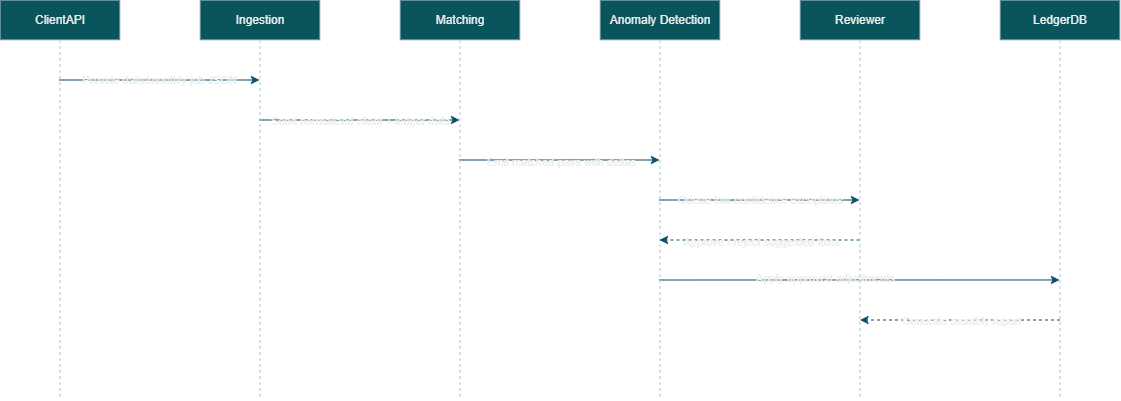

The diagram above was exported from draw.io. Its source (the exported page's mxGraphModel, read from the mxfile embedded in the PNG):
<mxGraphModel dx="413" dy="361" grid="1" gridSize="10" guides="1" tooltips="1" connect="1" arrows="1" fold="1" page="1" pageScale="1" pageWidth="1100" pageHeight="850" math="0" shadow="0">
  <root>
    <mxCell id="0" />
    <mxCell id="1" parent="0" />
    <mxCell id="TBeK5rysD3E4MiIZulkZ-9" style="edgeStyle=orthogonalEdgeStyle;rounded=0;orthogonalLoop=1;jettySize=auto;html=1;curved=0;labelBackgroundColor=none;strokeColor=#0B4D6A;fontColor=default;" parent="1" edge="1">
      <mxGeometry relative="1" as="geometry">
        <mxPoint x="99.5" y="120" as="sourcePoint" />
        <mxPoint x="299.5" y="120" as="targetPoint" />
      </mxGeometry>
    </mxCell>
    <mxCell id="TBeK5rysD3E4MiIZulkZ-10" value="Provide daily/monthly job JSON" style="edgeLabel;html=1;align=center;verticalAlign=middle;resizable=0;points=[];labelBackgroundColor=none;fontColor=#EEEEEE;" parent="TBeK5rysD3E4MiIZulkZ-9" vertex="1" connectable="0">
      <mxGeometry x="-0.005" y="1" relative="1" as="geometry">
        <mxPoint y="1" as="offset" />
      </mxGeometry>
    </mxCell>
    <mxCell id="TBeK5rysD3E4MiIZulkZ-1" value="ClientAPI" style="shape=umlLifeline;perimeter=lifelinePerimeter;whiteSpace=wrap;html=1;container=1;dropTarget=0;collapsible=0;recursiveResize=0;outlineConnect=0;portConstraint=eastwest;newEdgeStyle={&quot;curved&quot;:0,&quot;rounded&quot;:0};labelBackgroundColor=none;fillColor=#09555B;strokeColor=#BAC8D3;fontColor=#EEEEEE;" parent="1" vertex="1">
      <mxGeometry x="40" y="40" width="120" height="400" as="geometry" />
    </mxCell>
    <mxCell id="TBeK5rysD3E4MiIZulkZ-11" style="edgeStyle=orthogonalEdgeStyle;rounded=0;orthogonalLoop=1;jettySize=auto;html=1;curved=0;labelBackgroundColor=none;strokeColor=#0B4D6A;fontColor=default;" parent="1" edge="1">
      <mxGeometry relative="1" as="geometry">
        <mxPoint x="299.5" y="160" as="sourcePoint" />
        <mxPoint x="499.5" y="160" as="targetPoint" />
      </mxGeometry>
    </mxCell>
    <mxCell id="TBeK5rysD3E4MiIZulkZ-12" value="Send normalized client + ledger data" style="edgeLabel;html=1;align=center;verticalAlign=middle;resizable=0;points=[];labelBackgroundColor=none;fontColor=#EEEEEE;" parent="TBeK5rysD3E4MiIZulkZ-11" vertex="1" connectable="0">
      <mxGeometry x="0.175" relative="1" as="geometry">
        <mxPoint x="-17" y="1" as="offset" />
      </mxGeometry>
    </mxCell>
    <mxCell id="TBeK5rysD3E4MiIZulkZ-3" value="Ingestion" style="shape=umlLifeline;perimeter=lifelinePerimeter;whiteSpace=wrap;html=1;container=1;dropTarget=0;collapsible=0;recursiveResize=0;outlineConnect=0;portConstraint=eastwest;newEdgeStyle={&quot;curved&quot;:0,&quot;rounded&quot;:0};labelBackgroundColor=none;fillColor=#09555B;strokeColor=#BAC8D3;fontColor=#EEEEEE;" parent="1" vertex="1">
      <mxGeometry x="240" y="40" width="120" height="400" as="geometry" />
    </mxCell>
    <mxCell id="TBeK5rysD3E4MiIZulkZ-13" style="edgeStyle=orthogonalEdgeStyle;rounded=0;orthogonalLoop=1;jettySize=auto;html=1;curved=0;labelBackgroundColor=none;strokeColor=#0B4D6A;fontColor=default;" parent="1" edge="1">
      <mxGeometry relative="1" as="geometry">
        <mxPoint x="499.5" y="200" as="sourcePoint" />
        <mxPoint x="699.5" y="200" as="targetPoint" />
      </mxGeometry>
    </mxCell>
    <mxCell id="TBeK5rysD3E4MiIZulkZ-14" value="Emit matched pairs with deltas" style="edgeLabel;html=1;align=center;verticalAlign=middle;resizable=0;points=[];labelBackgroundColor=none;fontColor=#EEEEEE;" parent="TBeK5rysD3E4MiIZulkZ-13" vertex="1" connectable="0">
      <mxGeometry x="-0.275" y="-1" relative="1" as="geometry">
        <mxPoint x="28" y="1" as="offset" />
      </mxGeometry>
    </mxCell>
    <mxCell id="TBeK5rysD3E4MiIZulkZ-4" value="Matching" style="shape=umlLifeline;perimeter=lifelinePerimeter;whiteSpace=wrap;html=1;container=1;dropTarget=0;collapsible=0;recursiveResize=0;outlineConnect=0;portConstraint=eastwest;newEdgeStyle={&quot;curved&quot;:0,&quot;rounded&quot;:0};labelBackgroundColor=none;fillColor=#09555B;strokeColor=#BAC8D3;fontColor=#EEEEEE;" parent="1" vertex="1">
      <mxGeometry x="440" y="40" width="120" height="400" as="geometry" />
    </mxCell>
    <mxCell id="TBeK5rysD3E4MiIZulkZ-15" style="edgeStyle=orthogonalEdgeStyle;rounded=0;orthogonalLoop=1;jettySize=auto;html=1;curved=0;labelBackgroundColor=none;strokeColor=#0B4D6A;fontColor=default;" parent="1" edge="1">
      <mxGeometry relative="1" as="geometry">
        <mxPoint x="699.5" y="240" as="sourcePoint" />
        <mxPoint x="899.5" y="240" as="targetPoint" />
      </mxGeometry>
    </mxCell>
    <mxCell id="TBeK5rysD3E4MiIZulkZ-16" value="Queue low-confidence exceptions" style="edgeLabel;html=1;align=center;verticalAlign=middle;resizable=0;points=[];labelBackgroundColor=none;fontColor=#EEEEEE;" parent="TBeK5rysD3E4MiIZulkZ-15" vertex="1" connectable="0">
      <mxGeometry x="-0.325" y="1" relative="1" as="geometry">
        <mxPoint x="33" y="1" as="offset" />
      </mxGeometry>
    </mxCell>
    <mxCell id="TBeK5rysD3E4MiIZulkZ-20" style="edgeStyle=orthogonalEdgeStyle;rounded=0;orthogonalLoop=1;jettySize=auto;html=1;curved=0;labelBackgroundColor=none;strokeColor=#0B4D6A;fontColor=default;" parent="1" target="TBeK5rysD3E4MiIZulkZ-7" edge="1">
      <mxGeometry relative="1" as="geometry">
        <mxPoint x="699.5" y="320" as="sourcePoint" />
        <mxPoint x="899.5" y="320" as="targetPoint" />
        <Array as="points">
          <mxPoint x="980" y="320" />
          <mxPoint x="980" y="320" />
        </Array>
      </mxGeometry>
    </mxCell>
    <mxCell id="TBeK5rysD3E4MiIZulkZ-21" value="Apply approved adjustments" style="edgeLabel;html=1;align=center;verticalAlign=middle;resizable=0;points=[];labelBackgroundColor=none;fontColor=#EEEEEE;" parent="TBeK5rysD3E4MiIZulkZ-20" vertex="1" connectable="0">
      <mxGeometry x="-0.355" y="3" relative="1" as="geometry">
        <mxPoint x="36" y="1" as="offset" />
      </mxGeometry>
    </mxCell>
    <mxCell id="TBeK5rysD3E4MiIZulkZ-5" value="Anomaly Detection" style="shape=umlLifeline;perimeter=lifelinePerimeter;whiteSpace=wrap;html=1;container=1;dropTarget=0;collapsible=0;recursiveResize=0;outlineConnect=0;portConstraint=eastwest;newEdgeStyle={&quot;curved&quot;:0,&quot;rounded&quot;:0};labelBackgroundColor=none;fillColor=#09555B;strokeColor=#BAC8D3;fontColor=#EEEEEE;" parent="1" vertex="1">
      <mxGeometry x="640" y="40" width="120" height="400" as="geometry" />
    </mxCell>
    <mxCell id="TBeK5rysD3E4MiIZulkZ-18" style="edgeStyle=orthogonalEdgeStyle;rounded=0;orthogonalLoop=1;jettySize=auto;html=1;curved=0;dashed=1;labelBackgroundColor=none;strokeColor=#0B4D6A;fontColor=default;" parent="1" edge="1">
      <mxGeometry relative="1" as="geometry">
        <mxPoint x="899.5" y="280" as="sourcePoint" />
        <mxPoint x="699.5" y="280" as="targetPoint" />
      </mxGeometry>
    </mxCell>
    <mxCell id="TBeK5rysD3E4MiIZulkZ-19" value="Approve / reject suggested fixes" style="edgeLabel;html=1;align=center;verticalAlign=middle;resizable=0;points=[];labelBackgroundColor=none;fontColor=#EEEEEE;" parent="TBeK5rysD3E4MiIZulkZ-18" vertex="1" connectable="0">
      <mxGeometry x="0.265" y="2" relative="1" as="geometry">
        <mxPoint x="28" as="offset" />
      </mxGeometry>
    </mxCell>
    <mxCell id="TBeK5rysD3E4MiIZulkZ-6" value="Reviewer" style="shape=umlLifeline;perimeter=lifelinePerimeter;whiteSpace=wrap;html=1;container=1;dropTarget=0;collapsible=0;recursiveResize=0;outlineConnect=0;portConstraint=eastwest;newEdgeStyle={&quot;curved&quot;:0,&quot;rounded&quot;:0};labelBackgroundColor=none;fillColor=#09555B;strokeColor=#BAC8D3;fontColor=#EEEEEE;" parent="1" vertex="1">
      <mxGeometry x="840" y="40" width="120" height="400" as="geometry" />
    </mxCell>
    <mxCell id="TBeK5rysD3E4MiIZulkZ-22" style="edgeStyle=orthogonalEdgeStyle;rounded=0;orthogonalLoop=1;jettySize=auto;html=1;curved=0;dashed=1;labelBackgroundColor=none;strokeColor=#0B4D6A;fontColor=default;" parent="1" edge="1">
      <mxGeometry relative="1" as="geometry">
        <mxPoint x="1100" y="360" as="sourcePoint" />
        <mxPoint x="900" y="360" as="targetPoint" />
      </mxGeometry>
    </mxCell>
    <mxCell id="TBeK5rysD3E4MiIZulkZ-23" value="Generate monthly report" style="edgeLabel;html=1;align=center;verticalAlign=middle;resizable=0;points=[];labelBackgroundColor=none;fontColor=#EEEEEE;" parent="TBeK5rysD3E4MiIZulkZ-22" vertex="1" connectable="0">
      <mxGeometry x="0.545" y="1" relative="1" as="geometry">
        <mxPoint x="55" as="offset" />
      </mxGeometry>
    </mxCell>
    <mxCell id="TBeK5rysD3E4MiIZulkZ-7" value="LedgerDB" style="shape=umlLifeline;perimeter=lifelinePerimeter;whiteSpace=wrap;html=1;container=1;dropTarget=0;collapsible=0;recursiveResize=0;outlineConnect=0;portConstraint=eastwest;newEdgeStyle={&quot;curved&quot;:0,&quot;rounded&quot;:0};labelBackgroundColor=none;fillColor=#09555B;strokeColor=#BAC8D3;fontColor=#EEEEEE;" parent="1" vertex="1">
      <mxGeometry x="1040" y="40" width="120" height="400" as="geometry" />
    </mxCell>
  </root>
</mxGraphModel>